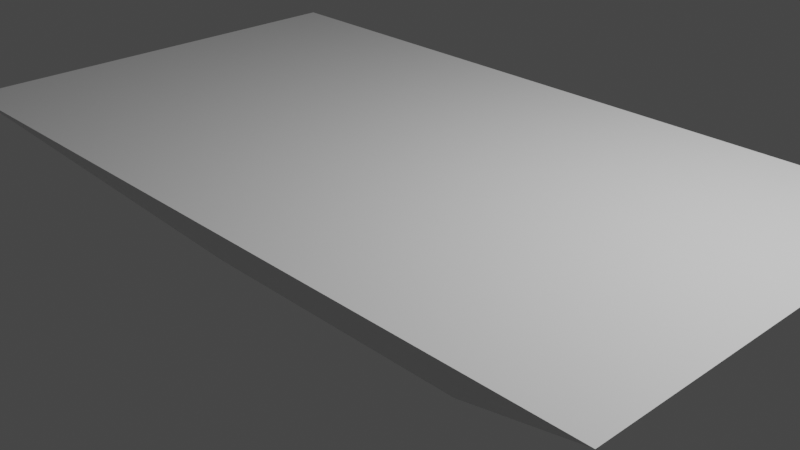 # Source: table-bottom.blend  (saved by Blender 2.82.7; exported with 4.5.12 LTS)
import bpy
from mathutils import Matrix  # noqa: F401  (used for matrix-valued properties, if any)

bpy.ops.wm.read_factory_settings(use_empty=True)
scene = bpy.context.scene
scene.name = 'Scene'

# ---- collections
col_collection = bpy.data.collections.new('Collection'); scene.collection.children.link(col_collection)

# ---- materials (node trees are filled in below, after node groups)
mat_material = bpy.data.materials.new('Material')
mat_material.alpha_threshold = 0.0
mat_material.use_transparent_shadow = False
mat_material.line_color = (0.0, 0.0, 0.0, 1.0)

# ---- material node trees
mat_material.use_nodes = True; mat_material.node_tree.nodes.clear()
_N = mat_material.node_tree.nodes; _L = mat_material.node_tree.links
n0 = _N.new('ShaderNodeOutputMaterial'); n0.name = 'Material Output'; n0.location = (300, 300)
n1 = _N.new('ShaderNodeBsdfPrincipled'); n1.name = 'Principled BSDF'; n1.location = (10, 300)
n1.distribution = 'GGX'
n1.subsurface_method = 'BURLEY'
n1.inputs[2].default_value = 0.4
n1.inputs[3].default_value = 1.45
n1.inputs[27].default_value = (0.0, 0.0, 0.0, 1.0)
n1.inputs[28].default_value = 1.0
_L.new(n1.outputs[0], n0.inputs[0])
n0.is_active_output = True

# ---- world
world_world = bpy.data.worlds.new('World'); scene.world = world_world
world_world.use_nodes = True; world_world.node_tree.nodes.clear()
_N = world_world.node_tree.nodes; _L = world_world.node_tree.links
n0 = _N.new('ShaderNodeOutputWorld'); n0.name = 'World Output'; n0.location = (300, 300)
n1 = _N.new('ShaderNodeBackground'); n1.name = 'Background'; n1.location = (10, 300)
n1.inputs[0].default_value = (0.05088, 0.05088, 0.05088, 1.0)
_L.new(n1.outputs[0], n0.inputs[0])
n0.is_active_output = True
world_world.color = (0.05088, 0.05088, 0.05088)
world_world.use_sun_shadow = False
world_world.sun_shadow_jitter_overblur = 0.0

# ---- cameras
cam_camera = bpy.data.cameras.new('Camera')
cam_camera.clip_end = 100.0
cam_camera.ortho_scale = 7.314

# ---- lights
light_light = bpy.data.lights.new('Light', 'POINT')
light_light.transmission_factor = 0.0
light_light.energy = 1000.0
light_light.shadow_soft_size = 0.1
light_light.shadow_maximum_resolution = 0.006
light_light.use_absolute_resolution = True

# ---- meshes
me_cube = bpy.data.meshes.new('Cube')
me_cube.from_pydata([(2.409, 2.409, 1.0), (1.0, 1.0, -1.0), (2.409, -2.409, 1.0), (1.0, -1.0, -1.0), (-2.409, 2.409, 1.0), (-1.0, 1.0, -1.0), (-2.409, -2.409, 1.0), (-1.0, -1.0, -1.0)], [], [(0, 4, 6, 2), (3, 2, 6, 7), (7, 6, 4, 5), (5, 1, 3, 7), (1, 0, 2, 3), (5, 4, 0, 1)])
_uv = me_cube.uv_layers.new(name='UVMap')
_uv.uv.foreach_set('vector', [0.625, 0.5, 0.875, 0.5, 0.875, 0.75, 0.625, 0.75, 0.375, 0.75, 0.625, 0.75, 0.625, 1.0, 0.375, 1.0, 0.375, 0.0, 0.625, 0.0, 0.625, 0.25, 0.375, 0.25, 0.125, 0.5, 0.375, 0.5, 0.375, 0.75, 0.125, 0.75, 0.375, 0.5, 0.625, 0.5, 0.625, 0.75, 0.375, 0.75, 0.375, 0.25, 0.625, 0.25, 0.625, 0.5, 0.375, 0.5])
me_cube.materials.append(mat_material)
me_cube.use_remesh_preserve_volume = False
me_cube.use_remesh_preserve_attributes = False
me_cube.use_mirror_vertex_groups = False
me_cube.update()

# ---- objects
ob_cube = bpy.data.objects.new('Cube', me_cube)
ob_light = bpy.data.objects.new('Light', light_light)
ob_camera = bpy.data.objects.new('Camera', cam_camera)

# ---- transforms, parenting, visibility, modifiers, constraints
ob_cube.location = (0.0, 0.0, 0.0)
ob_cube.scale = (1.772, 1.0, 0.8008)
ob_cube.lock_rotations_4d = False
ob_cube.empty_display_type = 'ARROWS'
ob_cube.lineart.crease_threshold = 0.0
ob_light.location = (4.076, 1.005, 5.904)
ob_light.rotation_euler = (0.6503, 0.05522, 1.866)
ob_light.lock_rotations_4d = False
ob_light.empty_display_type = 'ARROWS'
ob_light.color = (0.0, 0.0, 0.0, 0.0)
ob_light.lineart.crease_threshold = 0.0
ob_camera.location = (7.359, -6.926, 4.958)
ob_camera.rotation_euler = (1.109, 0.0, 0.8149)
ob_camera.lock_rotations_4d = False
ob_camera.empty_display_type = 'ARROWS'
ob_camera.color = (0.0, 0.0, 0.0, 0.0)
ob_camera.display_type = 'WIRE'
ob_camera.lineart.crease_threshold = 0.0

# ---- collection membership
col_collection.objects.link(ob_cube)
col_collection.objects.link(ob_light)
col_collection.objects.link(ob_camera)

# ---- scene / render settings (as saved in the file)
scene.camera = ob_camera
scene.frame_start = 1; scene.frame_end = 250; scene.frame_set(1)
scene.render.engine = 'BLENDER_EEVEE_NEXT'
scene.cycles.use_denoising = False
scene.cycles.samples = 128
scene.cycles.sampling_pattern = 'TABULATED_SOBOL'
scene.cycles.use_adaptive_sampling = False
scene.cycles.use_light_tree = False
scene.view_settings.view_transform = 'Filmic'
bpy.context.view_layer.update()
